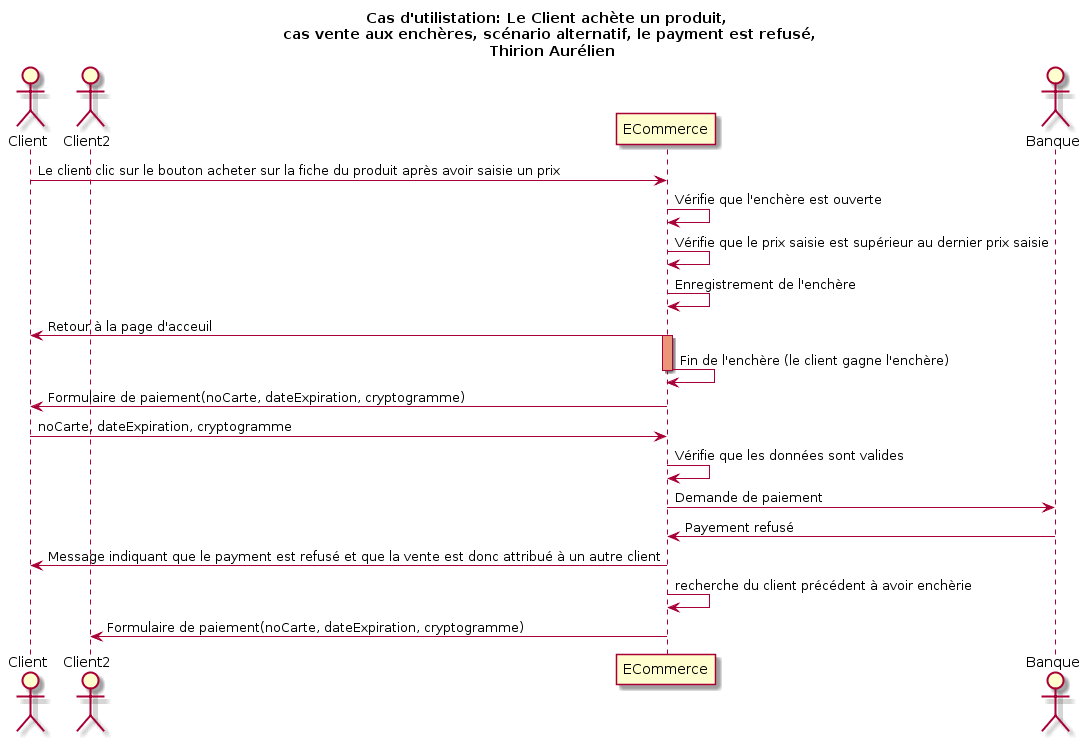

The diagram above was rendered by PlantUML. Its source (embedded in the PNG):
@startuml
title Cas d'utilistation: Le Client achète un produit,\n cas vente aux enchères, scénario alternatif, le payment est refusé,\n  Thirion Aurélien

actor Client as c
actor Client2 as c2
participant ECommerce as e
actor Banque as b

c -> e: Le client clic sur le bouton acheter sur la fiche du produit après avoir saisie un prix
e -> e: Vérifie que l'enchère est ouverte
e -> e: Vérifie que le prix saisie est supérieur au dernier prix saisie
e -> e: Enregistrement de l'enchère
c <- e: Retour à la page d'acceuil
activate e #DarkSalmon
e -> e: Fin de l'enchère (le client gagne l'enchère)
deactivate e

c <- e: Formulaire de paiement(noCarte, dateExpiration, cryptogramme)
c -> e: noCarte, dateExpiration, cryptogramme
e -> e: Vérifie que les données sont valides

e -> b: Demande de paiement
e <- b: Payement refusé
c <- e: Message indiquant que le payment est refusé et que la vente est donc attribué à un autre client
e -> e: recherche du client précédent à avoir enchèrie
c2 <- e: Formulaire de paiement(noCarte, dateExpiration, cryptogramme)
@enduml